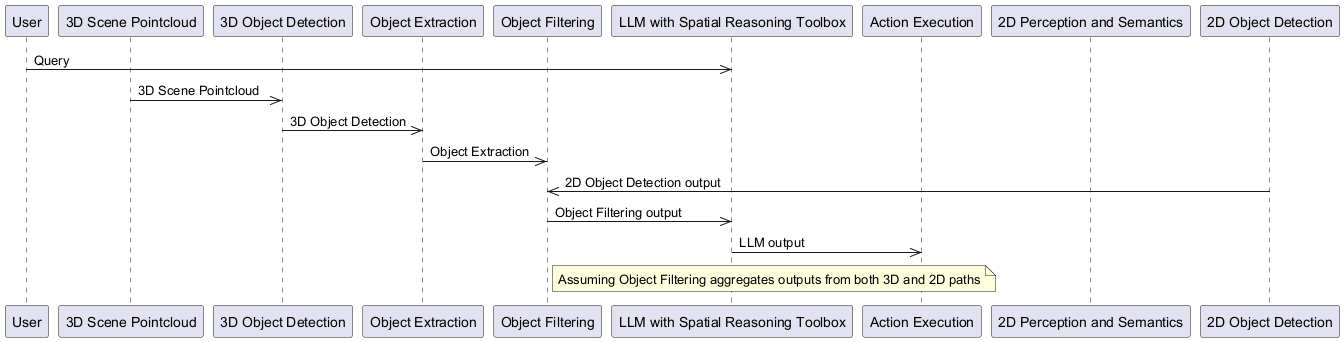

The diagram above was rendered by PlantUML. Its source (embedded in the PNG):
@startuml
participant "User" as user
participant "3D Scene Pointcloud" as pointcloud
participant "3D Object Detection" as detection3d
participant "Object Extraction" as extraction
participant "Object Filtering" as filtering
participant "LLM with Spatial Reasoning Toolbox" as llm
participant "Action Execution" as execution
participant "2D Perception and Semantics" as perception2d
participant "2D Object Detection" as detection2d

user ->> llm: Query
pointcloud ->> detection3d: 3D Scene Pointcloud
detection3d ->> extraction: 3D Object Detection
extraction ->> filtering: Object Extraction
detection2d ->> filtering: 2D Object Detection output
filtering ->> llm: Object Filtering output
llm ->> execution: LLM output
note right of filtering: Assuming Object Filtering aggregates outputs from both 3D and 2D paths
@enduml